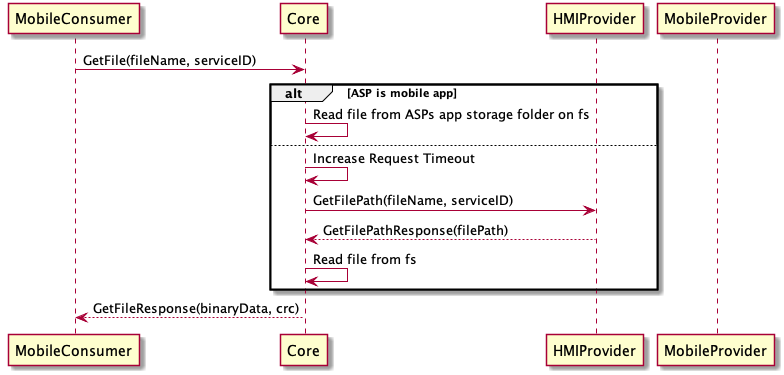

The diagram above was rendered by PlantUML. Its source (embedded in the PNG):
@startuml
participant MobileConsumer
participant Core
participant HMIProvider
participant MobileProvider

MobileConsumer -> Core: GetFile(fileName, serviceID)
alt ASP is mobile app
    Core -> Core: Read file from ASPs app storage folder on fs
else
    Core -> Core: Increase Request Timeout
    Core -> HMIProvider: GetFilePath(fileName, serviceID)
    HMIProvider --> Core: GetFilePathResponse(filePath)
    Core -> Core: Read file from fs
end
    Core --> MobileConsumer: GetFileResponse(binaryData, crc)

@enduml